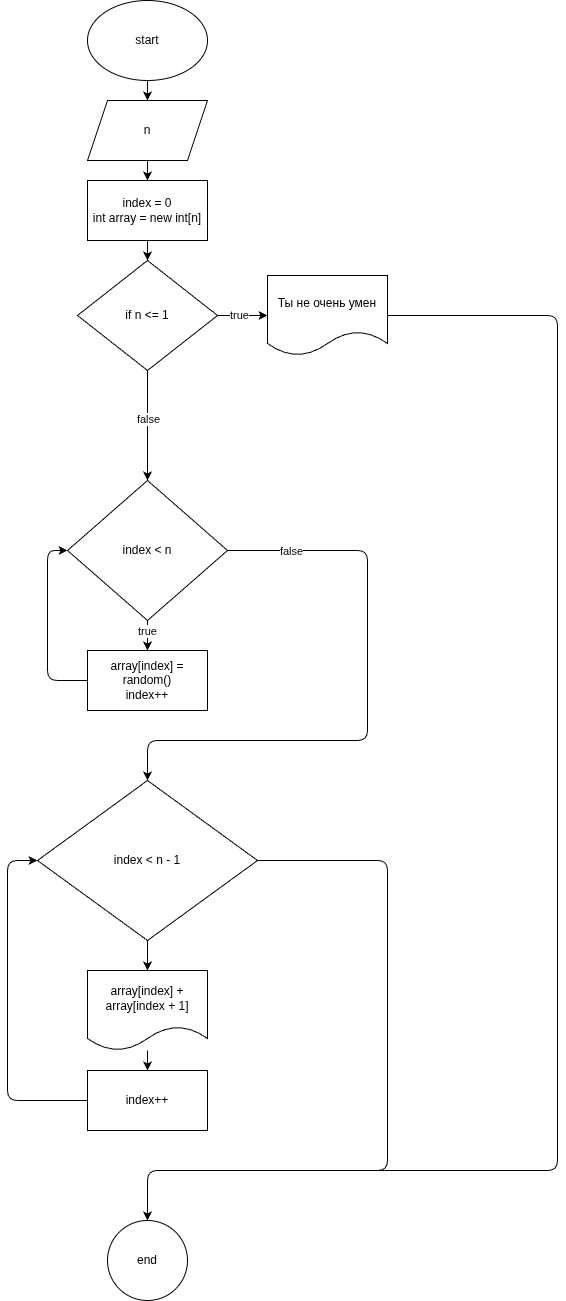

The diagram above was exported from draw.io. Its source (the exported page's mxGraphModel, read from the mxfile embedded in the PNG):
<mxGraphModel dx="817" dy="413" grid="1" gridSize="10" guides="1" tooltips="1" connect="1" arrows="1" fold="1" page="1" pageScale="1" pageWidth="827" pageHeight="1169" math="0" shadow="0">
  <root>
    <mxCell id="0" />
    <mxCell id="1" parent="0" />
    <mxCell id="2" value="" style="edgeStyle=none;html=1;" edge="1" parent="1" source="3" target="5">
      <mxGeometry relative="1" as="geometry" />
    </mxCell>
    <mxCell id="3" value="start" style="ellipse;whiteSpace=wrap;html=1;" vertex="1" parent="1">
      <mxGeometry x="300" y="10" width="120" height="80" as="geometry" />
    </mxCell>
    <mxCell id="4" value="" style="edgeStyle=none;html=1;" edge="1" parent="1" source="5" target="7">
      <mxGeometry relative="1" as="geometry" />
    </mxCell>
    <mxCell id="5" value="n" style="shape=parallelogram;perimeter=parallelogramPerimeter;whiteSpace=wrap;html=1;fixedSize=1;" vertex="1" parent="1">
      <mxGeometry x="300" y="110" width="120" height="60" as="geometry" />
    </mxCell>
    <mxCell id="25" value="" style="edgeStyle=none;html=1;" edge="1" parent="1" source="7" target="24">
      <mxGeometry relative="1" as="geometry" />
    </mxCell>
    <mxCell id="7" value="index = 0&lt;div&gt;int array = new int[n]&lt;/div&gt;" style="whiteSpace=wrap;html=1;" vertex="1" parent="1">
      <mxGeometry x="300" y="190" width="120" height="60" as="geometry" />
    </mxCell>
    <mxCell id="8" value="" style="edgeStyle=none;html=1;" edge="1" parent="1" source="11" target="13">
      <mxGeometry relative="1" as="geometry" />
    </mxCell>
    <mxCell id="9" value="true" style="edgeLabel;html=1;align=center;verticalAlign=middle;resizable=0;points=[];" vertex="1" connectable="0" parent="8">
      <mxGeometry x="-0.3222" y="-1" relative="1" as="geometry">
        <mxPoint as="offset" />
      </mxGeometry>
    </mxCell>
    <mxCell id="15" value="" style="edgeStyle=none;html=1;" edge="1" parent="1" source="11" target="14">
      <mxGeometry relative="1" as="geometry">
        <Array as="points">
          <mxPoint x="580" y="560" />
          <mxPoint x="580" y="750" />
          <mxPoint x="360" y="750" />
        </Array>
      </mxGeometry>
    </mxCell>
    <mxCell id="21" value="false" style="edgeLabel;html=1;align=center;verticalAlign=middle;resizable=0;points=[];" vertex="1" connectable="0" parent="15">
      <mxGeometry x="-0.7865" relative="1" as="geometry">
        <mxPoint as="offset" />
      </mxGeometry>
    </mxCell>
    <mxCell id="11" value="index &amp;lt; n" style="rhombus;whiteSpace=wrap;html=1;" vertex="1" parent="1">
      <mxGeometry x="280" y="490" width="160" height="140" as="geometry" />
    </mxCell>
    <mxCell id="12" style="edgeStyle=none;html=1;entryX=0;entryY=0.5;entryDx=0;entryDy=0;" edge="1" parent="1" source="13" target="11">
      <mxGeometry relative="1" as="geometry">
        <Array as="points">
          <mxPoint x="260" y="690" />
          <mxPoint x="260" y="560" />
        </Array>
      </mxGeometry>
    </mxCell>
    <mxCell id="13" value="array[index] = random()&lt;div&gt;index++&lt;/div&gt;" style="whiteSpace=wrap;html=1;" vertex="1" parent="1">
      <mxGeometry x="300" y="660" width="120" height="60" as="geometry" />
    </mxCell>
    <mxCell id="17" value="" style="edgeStyle=none;html=1;" edge="1" parent="1" source="14" target="16">
      <mxGeometry relative="1" as="geometry" />
    </mxCell>
    <mxCell id="23" value="" style="edgeStyle=none;html=1;" edge="1" parent="1" source="14" target="22">
      <mxGeometry relative="1" as="geometry">
        <Array as="points">
          <mxPoint x="600" y="870" />
          <mxPoint x="600" y="1180" />
          <mxPoint x="360" y="1180" />
        </Array>
      </mxGeometry>
    </mxCell>
    <mxCell id="14" value="index &amp;lt; n - 1" style="rhombus;whiteSpace=wrap;html=1;" vertex="1" parent="1">
      <mxGeometry x="250" y="790" width="220" height="160" as="geometry" />
    </mxCell>
    <mxCell id="19" value="" style="edgeStyle=none;html=1;" edge="1" parent="1" source="16" target="18">
      <mxGeometry relative="1" as="geometry" />
    </mxCell>
    <mxCell id="16" value="array[index] + array[index + 1]" style="shape=document;whiteSpace=wrap;html=1;boundedLbl=1;" vertex="1" parent="1">
      <mxGeometry x="300" y="980" width="120" height="80" as="geometry" />
    </mxCell>
    <mxCell id="20" style="edgeStyle=none;html=1;exitX=0;exitY=0.5;exitDx=0;exitDy=0;entryX=0;entryY=0.5;entryDx=0;entryDy=0;" edge="1" parent="1" source="18" target="14">
      <mxGeometry relative="1" as="geometry">
        <Array as="points">
          <mxPoint x="220" y="1110" />
          <mxPoint x="220" y="870" />
        </Array>
      </mxGeometry>
    </mxCell>
    <mxCell id="18" value="index++" style="whiteSpace=wrap;html=1;" vertex="1" parent="1">
      <mxGeometry x="300" y="1080" width="120" height="60" as="geometry" />
    </mxCell>
    <mxCell id="22" value="end" style="ellipse;whiteSpace=wrap;html=1;" vertex="1" parent="1">
      <mxGeometry x="320" y="1230" width="80" height="80" as="geometry" />
    </mxCell>
    <mxCell id="27" value="" style="edgeStyle=none;html=1;" edge="1" parent="1" source="24" target="26">
      <mxGeometry relative="1" as="geometry" />
    </mxCell>
    <mxCell id="28" value="true" style="edgeLabel;html=1;align=center;verticalAlign=middle;resizable=0;points=[];" vertex="1" connectable="0" parent="27">
      <mxGeometry x="-0.1609" y="1" relative="1" as="geometry">
        <mxPoint as="offset" />
      </mxGeometry>
    </mxCell>
    <mxCell id="29" style="edgeStyle=none;html=1;exitX=0.5;exitY=1;exitDx=0;exitDy=0;entryX=0.5;entryY=0;entryDx=0;entryDy=0;" edge="1" parent="1" source="24" target="11">
      <mxGeometry relative="1" as="geometry" />
    </mxCell>
    <mxCell id="30" value="false" style="edgeLabel;html=1;align=center;verticalAlign=middle;resizable=0;points=[];" vertex="1" connectable="0" parent="29">
      <mxGeometry x="-0.1285" relative="1" as="geometry">
        <mxPoint as="offset" />
      </mxGeometry>
    </mxCell>
    <mxCell id="24" value="if n &amp;lt;= 1" style="rhombus;whiteSpace=wrap;html=1;" vertex="1" parent="1">
      <mxGeometry x="290" y="270" width="140" height="110" as="geometry" />
    </mxCell>
    <mxCell id="31" style="edgeStyle=none;html=1;exitX=1;exitY=0.5;exitDx=0;exitDy=0;entryX=0.5;entryY=0;entryDx=0;entryDy=0;" edge="1" parent="1" source="26" target="22">
      <mxGeometry relative="1" as="geometry">
        <Array as="points">
          <mxPoint x="770" y="325" />
          <mxPoint x="770" y="810" />
          <mxPoint x="770" y="1180" />
          <mxPoint x="570" y="1180" />
          <mxPoint x="360" y="1180" />
        </Array>
      </mxGeometry>
    </mxCell>
    <mxCell id="26" value="Ты не очень умен" style="shape=document;whiteSpace=wrap;html=1;boundedLbl=1;" vertex="1" parent="1">
      <mxGeometry x="480" y="285" width="120" height="80" as="geometry" />
    </mxCell>
  </root>
</mxGraphModel>